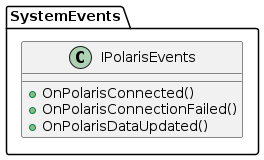

The diagram above was rendered by PlantUML. Its source (embedded in the PNG):
@startuml IPolarisEvents

package SystemEvents {

class IPolarisEvents
{
    +OnPolarisConnected()
    +OnPolarisConnectionFailed()
    +OnPolarisDataUpdated()
}

}

@enduml